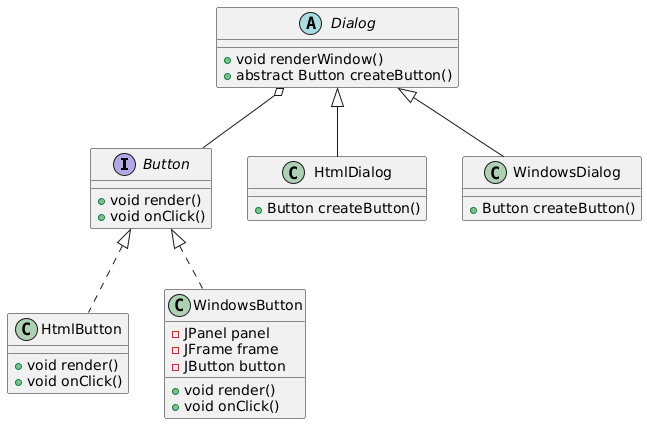

The diagram above was rendered by PlantUML. Its source (embedded in the PNG):
@startuml
interface Button {
    +void render()
    +void onClick()
}

class HtmlButton {
    +void render()
    +void onClick()
}

class WindowsButton {
    - JPanel panel
    - JFrame frame
    - JButton button
    +void render()
    +void onClick()
}

Button <|.. HtmlButton
Button <|.. WindowsButton

abstract class Dialog {
    +void renderWindow()
    +abstract Button createButton()
}

class HtmlDialog {
    +Button createButton()
}

class WindowsDialog {
    +Button createButton()
}

Dialog <|-- HtmlDialog
Dialog <|-- WindowsDialog
Dialog o-- Button
@enduml